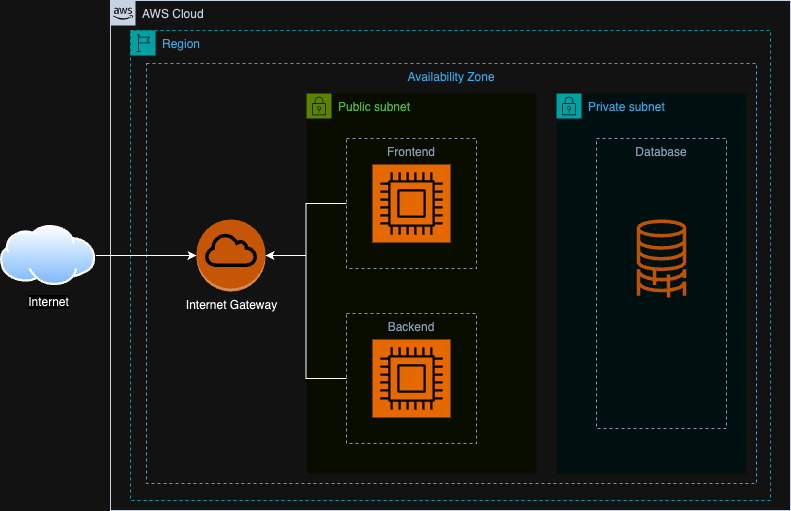

The diagram above was exported from draw.io. Its source (the exported page's mxGraphModel, read from the mxfile embedded in the PNG):
<mxGraphModel dx="1434" dy="765" grid="1" gridSize="10" guides="1" tooltips="1" connect="1" arrows="1" fold="1" page="1" pageScale="1" pageWidth="850" pageHeight="1100" math="0" shadow="0">
  <root>
    <mxCell id="0" />
    <mxCell id="1" parent="0" />
    <mxCell id="bd3pHwIxH2V9zU3wKLK2-1" value="AWS Cloud" style="points=[[0,0],[0.25,0],[0.5,0],[0.75,0],[1,0],[1,0.25],[1,0.5],[1,0.75],[1,1],[0.75,1],[0.5,1],[0.25,1],[0,1],[0,0.75],[0,0.5],[0,0.25]];outlineConnect=0;gradientColor=none;html=1;whiteSpace=wrap;fontSize=12;fontStyle=0;container=1;pointerEvents=0;collapsible=0;recursiveResize=0;shape=mxgraph.aws4.group;grIcon=mxgraph.aws4.group_aws_cloud_alt;strokeColor=#232F3E;fillColor=none;verticalAlign=top;align=left;spacingLeft=30;fontColor=#232F3E;dashed=0;" vertex="1" parent="1">
      <mxGeometry x="110" y="70" width="680" height="510" as="geometry" />
    </mxCell>
    <mxCell id="bd3pHwIxH2V9zU3wKLK2-3" value="Region" style="points=[[0,0],[0.25,0],[0.5,0],[0.75,0],[1,0],[1,0.25],[1,0.5],[1,0.75],[1,1],[0.75,1],[0.5,1],[0.25,1],[0,1],[0,0.75],[0,0.5],[0,0.25]];outlineConnect=0;gradientColor=none;html=1;whiteSpace=wrap;fontSize=12;fontStyle=0;container=1;pointerEvents=0;collapsible=0;recursiveResize=0;shape=mxgraph.aws4.group;grIcon=mxgraph.aws4.group_region;strokeColor=#00A4A6;fillColor=none;verticalAlign=top;align=left;spacingLeft=30;fontColor=#147EBA;dashed=1;" vertex="1" parent="bd3pHwIxH2V9zU3wKLK2-1">
      <mxGeometry x="20" y="30" width="640" height="470" as="geometry" />
    </mxCell>
    <mxCell id="bd3pHwIxH2V9zU3wKLK2-4" value="Availability Zone" style="fillColor=none;strokeColor=#147EBA;dashed=1;verticalAlign=top;fontStyle=0;fontColor=#147EBA;whiteSpace=wrap;html=1;" vertex="1" parent="bd3pHwIxH2V9zU3wKLK2-3">
      <mxGeometry x="16" y="33" width="610" height="420" as="geometry" />
    </mxCell>
    <mxCell id="bd3pHwIxH2V9zU3wKLK2-16" value="" style="group" vertex="1" connectable="0" parent="bd3pHwIxH2V9zU3wKLK2-3">
      <mxGeometry x="66" y="63" width="550" height="380" as="geometry" />
    </mxCell>
    <mxCell id="bd3pHwIxH2V9zU3wKLK2-5" value="Public subnet" style="points=[[0,0],[0.25,0],[0.5,0],[0.75,0],[1,0],[1,0.25],[1,0.5],[1,0.75],[1,1],[0.75,1],[0.5,1],[0.25,1],[0,1],[0,0.75],[0,0.5],[0,0.25]];outlineConnect=0;gradientColor=none;html=1;whiteSpace=wrap;fontSize=12;fontStyle=0;container=1;pointerEvents=0;collapsible=0;recursiveResize=0;shape=mxgraph.aws4.group;grIcon=mxgraph.aws4.group_security_group;grStroke=0;strokeColor=#7AA116;fillColor=#F2F6E8;verticalAlign=top;align=left;spacingLeft=30;fontColor=#248814;dashed=0;" vertex="1" parent="bd3pHwIxH2V9zU3wKLK2-16">
      <mxGeometry x="110" width="230" height="380" as="geometry" />
    </mxCell>
    <mxCell id="bd3pHwIxH2V9zU3wKLK2-7" value="Backend" style="fillColor=none;strokeColor=#5A6C86;dashed=1;verticalAlign=top;fontStyle=0;fontColor=#5A6C86;whiteSpace=wrap;html=1;" vertex="1" parent="bd3pHwIxH2V9zU3wKLK2-5">
      <mxGeometry x="40" y="220" width="130" height="130" as="geometry" />
    </mxCell>
    <mxCell id="bd3pHwIxH2V9zU3wKLK2-11" value="" style="sketch=0;points=[[0,0,0],[0.25,0,0],[0.5,0,0],[0.75,0,0],[1,0,0],[0,1,0],[0.25,1,0],[0.5,1,0],[0.75,1,0],[1,1,0],[0,0.25,0],[0,0.5,0],[0,0.75,0],[1,0.25,0],[1,0.5,0],[1,0.75,0]];outlineConnect=0;fontColor=#232F3E;fillColor=#ED7100;strokeColor=#ffffff;dashed=0;verticalLabelPosition=bottom;verticalAlign=top;align=center;html=1;fontSize=12;fontStyle=0;aspect=fixed;shape=mxgraph.aws4.resourceIcon;resIcon=mxgraph.aws4.compute;" vertex="1" parent="bd3pHwIxH2V9zU3wKLK2-5">
      <mxGeometry x="66" y="246" width="78" height="78" as="geometry" />
    </mxCell>
    <mxCell id="bd3pHwIxH2V9zU3wKLK2-21" style="edgeStyle=orthogonalEdgeStyle;rounded=0;orthogonalLoop=1;jettySize=auto;html=1;" edge="1" parent="bd3pHwIxH2V9zU3wKLK2-16" source="bd3pHwIxH2V9zU3wKLK2-6" target="bd3pHwIxH2V9zU3wKLK2-15">
      <mxGeometry relative="1" as="geometry" />
    </mxCell>
    <mxCell id="bd3pHwIxH2V9zU3wKLK2-6" value="Frontend" style="fillColor=none;strokeColor=#5A6C86;dashed=1;verticalAlign=top;fontStyle=0;fontColor=#5A6C86;whiteSpace=wrap;html=1;" vertex="1" parent="bd3pHwIxH2V9zU3wKLK2-16">
      <mxGeometry x="150" y="45" width="130" height="130" as="geometry" />
    </mxCell>
    <mxCell id="bd3pHwIxH2V9zU3wKLK2-9" value="Private subnet" style="points=[[0,0],[0.25,0],[0.5,0],[0.75,0],[1,0],[1,0.25],[1,0.5],[1,0.75],[1,1],[0.75,1],[0.5,1],[0.25,1],[0,1],[0,0.75],[0,0.5],[0,0.25]];outlineConnect=0;gradientColor=none;html=1;whiteSpace=wrap;fontSize=12;fontStyle=0;container=1;pointerEvents=0;collapsible=0;recursiveResize=0;shape=mxgraph.aws4.group;grIcon=mxgraph.aws4.group_security_group;grStroke=0;strokeColor=#00A4A6;fillColor=#E6F6F7;verticalAlign=top;align=left;spacingLeft=30;fontColor=#147EBA;dashed=0;" vertex="1" parent="bd3pHwIxH2V9zU3wKLK2-16">
      <mxGeometry x="360" width="190" height="380" as="geometry" />
    </mxCell>
    <mxCell id="bd3pHwIxH2V9zU3wKLK2-8" value="Database" style="fillColor=none;strokeColor=#5A6C86;dashed=1;verticalAlign=top;fontStyle=0;fontColor=#5A6C86;whiteSpace=wrap;html=1;" vertex="1" parent="bd3pHwIxH2V9zU3wKLK2-16">
      <mxGeometry x="400" y="45" width="130" height="290" as="geometry" />
    </mxCell>
    <mxCell id="bd3pHwIxH2V9zU3wKLK2-10" value="" style="sketch=0;points=[[0,0,0],[0.25,0,0],[0.5,0,0],[0.75,0,0],[1,0,0],[0,1,0],[0.25,1,0],[0.5,1,0],[0.75,1,0],[1,1,0],[0,0.25,0],[0,0.5,0],[0,0.75,0],[1,0.25,0],[1,0.5,0],[1,0.75,0]];outlineConnect=0;fontColor=#232F3E;fillColor=#ED7100;strokeColor=#ffffff;dashed=0;verticalLabelPosition=bottom;verticalAlign=top;align=center;html=1;fontSize=12;fontStyle=0;aspect=fixed;shape=mxgraph.aws4.resourceIcon;resIcon=mxgraph.aws4.compute;" vertex="1" parent="bd3pHwIxH2V9zU3wKLK2-16">
      <mxGeometry x="176" y="71" width="78" height="78" as="geometry" />
    </mxCell>
    <mxCell id="bd3pHwIxH2V9zU3wKLK2-14" value="" style="sketch=0;outlineConnect=0;fontColor=#232F3E;gradientColor=none;fillColor=#f38a3b;strokeColor=none;dashed=0;verticalLabelPosition=bottom;verticalAlign=top;align=center;html=1;fontSize=12;fontStyle=0;aspect=fixed;pointerEvents=1;shape=mxgraph.aws4.database_migration_workflow_job;" vertex="1" parent="bd3pHwIxH2V9zU3wKLK2-16">
      <mxGeometry x="440" y="126" width="50" height="78" as="geometry" />
    </mxCell>
    <mxCell id="bd3pHwIxH2V9zU3wKLK2-15" value="Internet Gateway" style="outlineConnect=0;dashed=0;verticalLabelPosition=bottom;verticalAlign=top;align=center;html=1;shape=mxgraph.aws3.internet_gateway;fillColor=#F58534;gradientColor=none;" vertex="1" parent="bd3pHwIxH2V9zU3wKLK2-16">
      <mxGeometry y="126" width="69" height="72" as="geometry" />
    </mxCell>
    <mxCell id="bd3pHwIxH2V9zU3wKLK2-22" style="edgeStyle=orthogonalEdgeStyle;rounded=0;orthogonalLoop=1;jettySize=auto;html=1;entryX=1;entryY=0.5;entryDx=0;entryDy=0;entryPerimeter=0;" edge="1" parent="bd3pHwIxH2V9zU3wKLK2-16" source="bd3pHwIxH2V9zU3wKLK2-7" target="bd3pHwIxH2V9zU3wKLK2-15">
      <mxGeometry relative="1" as="geometry" />
    </mxCell>
    <mxCell id="bd3pHwIxH2V9zU3wKLK2-24" style="edgeStyle=orthogonalEdgeStyle;rounded=0;orthogonalLoop=1;jettySize=auto;html=1;" edge="1" parent="1" source="bd3pHwIxH2V9zU3wKLK2-23" target="bd3pHwIxH2V9zU3wKLK2-15">
      <mxGeometry relative="1" as="geometry" />
    </mxCell>
    <mxCell id="bd3pHwIxH2V9zU3wKLK2-23" value="Internet" style="image;aspect=fixed;perimeter=ellipsePerimeter;html=1;align=center;shadow=0;dashed=0;spacingTop=3;image=img/lib/active_directory/internet_cloud.svg;" vertex="1" parent="1">
      <mxGeometry y="295" width="95.24" height="60" as="geometry" />
    </mxCell>
  </root>
</mxGraphModel>